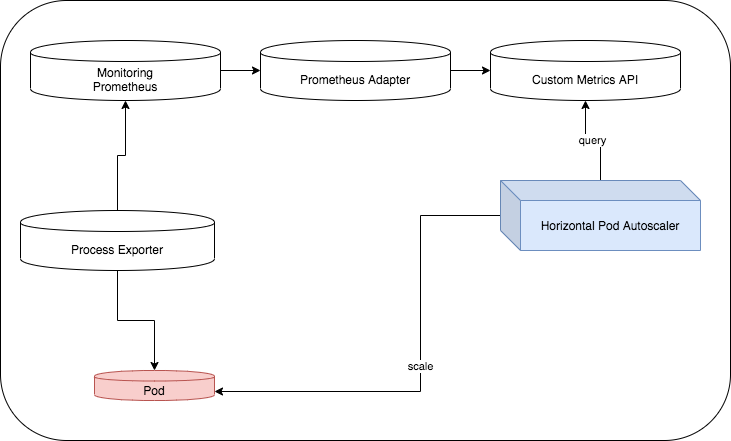

The diagram above was exported from draw.io. Its source (the exported page's mxGraphModel, read from the mxfile embedded in the PNG):
<mxGraphModel dx="1214" dy="499" grid="1" gridSize="10" guides="1" tooltips="1" connect="1" arrows="1" fold="1" page="1" pageScale="1" pageWidth="827" pageHeight="1169" math="0" shadow="0">
  <root>
    <mxCell id="0" />
    <mxCell id="1" parent="0" />
    <mxCell id="w1us5ZcKmR8PsjylRviN-2" value="" style="rounded=1;whiteSpace=wrap;html=1;" vertex="1" parent="1">
      <mxGeometry x="200" y="370" width="730" height="440" as="geometry" />
    </mxCell>
    <mxCell id="w1us5ZcKmR8PsjylRviN-33" value="" style="edgeStyle=orthogonalEdgeStyle;rounded=0;orthogonalLoop=1;jettySize=auto;html=1;" edge="1" parent="1" source="w1us5ZcKmR8PsjylRviN-10" target="w1us5ZcKmR8PsjylRviN-27">
      <mxGeometry relative="1" as="geometry" />
    </mxCell>
    <mxCell id="w1us5ZcKmR8PsjylRviN-10" value="Monitoring&lt;br&gt;Prometheus" style="shape=cylinder;whiteSpace=wrap;html=1;boundedLbl=1;backgroundOutline=1;" vertex="1" parent="1">
      <mxGeometry x="230" y="410" width="190" height="60" as="geometry" />
    </mxCell>
    <mxCell id="w1us5ZcKmR8PsjylRviN-35" value="query" style="edgeStyle=orthogonalEdgeStyle;rounded=0;orthogonalLoop=1;jettySize=auto;html=1;" edge="1" parent="1" source="w1us5ZcKmR8PsjylRviN-18" target="w1us5ZcKmR8PsjylRviN-28">
      <mxGeometry relative="1" as="geometry" />
    </mxCell>
    <mxCell id="w1us5ZcKmR8PsjylRviN-43" value="scale" style="edgeStyle=orthogonalEdgeStyle;rounded=0;orthogonalLoop=1;jettySize=auto;html=1;entryX=1;entryY=0.7;entryDx=0;entryDy=0;" edge="1" parent="1" source="w1us5ZcKmR8PsjylRviN-18" target="w1us5ZcKmR8PsjylRviN-39">
      <mxGeometry relative="1" as="geometry">
        <mxPoint x="620" y="585" as="targetPoint" />
        <Array as="points">
          <mxPoint x="620" y="585" />
          <mxPoint x="620" y="761" />
        </Array>
      </mxGeometry>
    </mxCell>
    <mxCell id="w1us5ZcKmR8PsjylRviN-18" value="Horizontal Pod Autoscaler" style="shape=cube;whiteSpace=wrap;html=1;boundedLbl=1;backgroundOutline=1;darkOpacity=0.05;darkOpacity2=0.1;fillColor=#dae8fc;strokeColor=#6c8ebf;" vertex="1" parent="1">
      <mxGeometry x="700" y="550" width="200" height="70" as="geometry" />
    </mxCell>
    <mxCell id="w1us5ZcKmR8PsjylRviN-34" value="" style="edgeStyle=orthogonalEdgeStyle;rounded=0;orthogonalLoop=1;jettySize=auto;html=1;" edge="1" parent="1" source="w1us5ZcKmR8PsjylRviN-27" target="w1us5ZcKmR8PsjylRviN-28">
      <mxGeometry relative="1" as="geometry" />
    </mxCell>
    <mxCell id="w1us5ZcKmR8PsjylRviN-27" value="Prometheus Adapter" style="shape=cylinder;whiteSpace=wrap;html=1;boundedLbl=1;backgroundOutline=1;" vertex="1" parent="1">
      <mxGeometry x="460" y="410" width="190" height="60" as="geometry" />
    </mxCell>
    <mxCell id="w1us5ZcKmR8PsjylRviN-28" value="Custom Metrics API" style="shape=cylinder;whiteSpace=wrap;html=1;boundedLbl=1;backgroundOutline=1;" vertex="1" parent="1">
      <mxGeometry x="690" y="410" width="190" height="60" as="geometry" />
    </mxCell>
    <mxCell id="w1us5ZcKmR8PsjylRviN-40" value="" style="edgeStyle=orthogonalEdgeStyle;rounded=0;orthogonalLoop=1;jettySize=auto;html=1;" edge="1" parent="1" source="w1us5ZcKmR8PsjylRviN-38" target="w1us5ZcKmR8PsjylRviN-39">
      <mxGeometry relative="1" as="geometry" />
    </mxCell>
    <mxCell id="w1us5ZcKmR8PsjylRviN-41" value="" style="edgeStyle=orthogonalEdgeStyle;rounded=0;orthogonalLoop=1;jettySize=auto;html=1;" edge="1" parent="1" source="w1us5ZcKmR8PsjylRviN-38" target="w1us5ZcKmR8PsjylRviN-10">
      <mxGeometry relative="1" as="geometry" />
    </mxCell>
    <mxCell id="w1us5ZcKmR8PsjylRviN-38" value="Process Exporter" style="shape=cylinder;whiteSpace=wrap;html=1;boundedLbl=1;backgroundOutline=1;" vertex="1" parent="1">
      <mxGeometry x="220" y="580" width="194" height="60" as="geometry" />
    </mxCell>
    <mxCell id="w1us5ZcKmR8PsjylRviN-39" value="Pod" style="shape=cylinder;whiteSpace=wrap;html=1;boundedLbl=1;backgroundOutline=1;fillColor=#f8cecc;strokeColor=#b85450;" vertex="1" parent="1">
      <mxGeometry x="294" y="740" width="120" height="30" as="geometry" />
    </mxCell>
  </root>
</mxGraphModel>